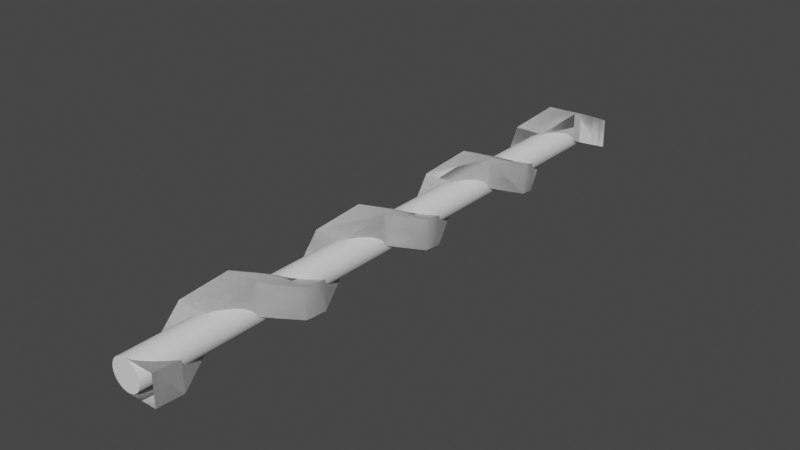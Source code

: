 # Source: SpiralTower.blend  (saved by Blender 3.4.6; exported with 4.5.12 LTS)
import bpy
from mathutils import Matrix  # noqa: F401  (used for matrix-valued properties, if any)

bpy.ops.wm.read_factory_settings(use_empty=True)
scene = bpy.context.scene
scene.name = 'Scene'

# ---- collections
col_collection = bpy.data.collections.new('Collection'); scene.collection.children.link(col_collection)

# ---- node groups
ng_auto_smooth = bpy.data.node_groups.new('Auto Smooth', 'GeometryNodeTree')
_s = ng_auto_smooth.interface.new_socket(name='Geometry', in_out='OUTPUT', socket_type='NodeSocketGeometry')
_s = ng_auto_smooth.interface.new_socket(name='Geometry', in_out='INPUT', socket_type='NodeSocketGeometry')
_s = ng_auto_smooth.interface.new_socket(name='Angle', in_out='INPUT', socket_type='NodeSocketFloat')
_s.subtype = 'ANGLE'
_s.min_value = 0.0
_s.max_value = 3.142
ng_auto_smooth.is_modifier = True
_N = ng_auto_smooth.nodes; _L = ng_auto_smooth.links
n0 = _N.new('NodeGroupOutput'); n0.name = 'Group Output'; n0.location = (480, -100)
n1 = _N.new('NodeGroupInput'); n1.name = 'Group Input'; n1.location = (-420, -300)
n2 = _N.new('NodeGroupInput'); n2.name = 'Group Input.001'; n2.location = (-60, -100)
n3 = _N.new('GeometryNodeSetShadeSmooth'); n3.name = 'Set Shade Smooth'; n3.location = (120, -100)
n3.domain = 'EDGE'
n4 = _N.new('GeometryNodeSetShadeSmooth'); n4.name = 'Set Shade Smooth.001'; n4.location = (300, -100)
n5 = _N.new('GeometryNodeInputMeshEdgeAngle'); n5.name = 'Edge Angle'; n5.location = (-420, -220)
n6 = _N.new('GeometryNodeInputEdgeSmooth'); n6.name = 'Is Edge Smooth'; n6.location = (-60, -160)
n7 = _N.new('GeometryNodeInputShadeSmooth'); n7.name = 'Is Face Smooth'; n7.location = (-240, -340)
n8 = _N.new('FunctionNodeBooleanMath'); n8.name = 'Boolean Math'; n8.location = (-60, -220)
n9 = _N.new('FunctionNodeCompare'); n9.name = 'Compare'; n9.location = (-240, -180)
n9.operation = 'LESS_EQUAL'
_L.new(n5.outputs[0], n9.inputs[0])
_L.new(n4.outputs[0], n0.inputs[0])
_L.new(n1.outputs[1], n9.inputs[1])
_L.new(n9.outputs[0], n8.inputs[0])
_L.new(n7.outputs[0], n8.inputs[1])
_L.new(n2.outputs[0], n3.inputs[0])
_L.new(n6.outputs[0], n3.inputs[1])
_L.new(n3.outputs[0], n4.inputs[0])
_L.new(n8.outputs[0], n3.inputs[2])
n0.is_active_output = True

# ---- world
world_world = bpy.data.worlds.new('World'); scene.world = world_world
world_world.use_nodes = True; world_world.node_tree.nodes.clear()
_N = world_world.node_tree.nodes; _L = world_world.node_tree.links
n0 = _N.new('ShaderNodeOutputWorld'); n0.name = 'World Output'; n0.location = (300, 300)
n1 = _N.new('ShaderNodeBackground'); n1.name = 'Background'; n1.location = (10, 300)
n1.inputs[0].default_value = (0.05088, 0.05088, 0.05088, 1.0)
_L.new(n1.outputs[0], n0.inputs[0])
n0.is_active_output = True
world_world.color = (0.05088, 0.05088, 0.05088)
world_world.use_sun_shadow = False
world_world.sun_shadow_jitter_overblur = 0.0

# ---- meshes
me_cylinder = bpy.data.meshes.new('Cylinder')
me_cylinder.from_pydata([(0.0, 1.0, -1.0), (0.0, 1.0, 1.0), (0.1951, 0.9808, -1.0), (0.1951, 0.9808, 1.0), (0.3827, 0.9239, -1.0), (0.3827, 0.9239, 1.0), (0.5556, 0.8315, -1.0), (0.5556, 0.8315, 1.0), (0.7071, 0.7071, -1.0), (0.7071, 0.7071, 1.0), (0.8315, 0.5556, -1.0), (0.8315, 0.5556, 1.0), (0.9239, 0.3827, -1.0), (0.9239, 0.3827, 1.0), (0.9808, 0.1951, -1.0), (0.9808, 0.1951, 1.0), (1.0, 0.0, -1.0), (1.0, 0.0, 1.0), (0.9808, -0.1951, -1.0), (0.9808, -0.1951, 1.0), (0.9239, -0.3827, -1.0), (0.9239, -0.3827, 1.0), (0.8315, -0.5556, -1.0), (0.8315, -0.5556, 1.0), (0.7071, -0.7071, -1.0), (0.7071, -0.7071, 1.0), (0.5556, -0.8315, -1.0), (0.5556, -0.8315, 1.0), (0.3827, -0.9239, -1.0), (0.3827, -0.9239, 1.0), (0.1951, -0.9808, -1.0), (0.1951, -0.9808, 1.0), (0.0, -1.0, -1.0), (0.0, -1.0, 1.0), (-0.1951, -0.9808, -1.0), (-0.1951, -0.9808, 1.0), (-0.3827, -0.9239, -1.0), (-0.3827, -0.9239, 1.0), (-0.5556, -0.8315, -1.0), (-0.5556, -0.8315, 1.0), (-0.7071, -0.7071, -1.0), (-0.7071, -0.7071, 1.0), (-0.8315, -0.5556, -1.0), (-0.8315, -0.5556, 1.0), (-0.9239, -0.3827, -1.0), (-0.9239, -0.3827, 1.0), (-0.9808, -0.1951, -1.0), (-0.9808, -0.1951, 1.0), (-1.0, 0.0, -1.0), (-1.0, 0.0, 1.0), (-0.9808, 0.1951, -1.0), (-0.9808, 0.1951, 1.0), (-0.9239, 0.3827, -1.0), (-0.9239, 0.3827, 1.0), (-0.8315, 0.5556, -1.0), (-0.8315, 0.5556, 1.0), (-0.7071, 0.7071, -1.0), (-0.7071, 0.7071, 1.0), (-0.5556, 0.8315, -1.0), (-0.5556, 0.8315, 1.0), (-0.3827, 0.9239, -1.0), (-0.3827, 0.9239, 1.0), (-0.1951, 0.9808, -1.0), (-0.1951, 0.9808, 1.0)], [], [(0, 1, 3, 2), (2, 3, 5, 4), (4, 5, 7, 6), (6, 7, 9, 8), (8, 9, 11, 10), (10, 11, 13, 12), (12, 13, 15, 14), (14, 15, 17, 16), (16, 17, 19, 18), (18, 19, 21, 20), (20, 21, 23, 22), (22, 23, 25, 24), (24, 25, 27, 26), (26, 27, 29, 28), (28, 29, 31, 30), (30, 31, 33, 32), (32, 33, 35, 34), (34, 35, 37, 36), (36, 37, 39, 38), (38, 39, 41, 40), (40, 41, 43, 42), (42, 43, 45, 44), (44, 45, 47, 46), (46, 47, 49, 48), (48, 49, 51, 50), (50, 51, 53, 52), (52, 53, 55, 54), (54, 55, 57, 56), (56, 57, 59, 58), (58, 59, 61, 60), (3, 1, 63, 61, 59, 57, 55, 53, 51, 49, 47, 45, 43, 41, 39, 37, 35, 33, 31, 29, 27, 25, 23, 21, 19, 17, 15, 13, 11, 9, 7, 5), (60, 61, 63, 62), (62, 63, 1, 0), (0, 2, 4, 6, 8, 10, 12, 14, 16, 18, 20, 22, 24, 26, 28, 30, 32, 34, 36, 38, 40, 42, 44, 46, 48, 50, 52, 54, 56, 58, 60, 62)])
me_cylinder.polygons.foreach_set('use_smooth', [True] * 34)
_uv = me_cylinder.uv_layers.new(name='UVMap')
_uv.uv.foreach_set('vector', [1.0, 0.5, 1.0, 1.0, 0.9688, 1.0, 0.9688, 0.5, 0.9688, 0.5, 0.9688, 1.0, 0.9375, 1.0, 0.9375, 0.5, 0.9375, 0.5, 0.9375, 1.0, 0.9062, 1.0, 0.9062, 0.5, 0.9062, 0.5, 0.9062, 1.0, 0.875, 1.0, 0.875, 0.5, 0.875, 0.5, 0.875, 1.0, 0.8438, 1.0, 0.8438, 0.5, 0.8438, 0.5, 0.8438, 1.0, 0.8125, 1.0, 0.8125, 0.5, 0.8125, 0.5, 0.8125, 1.0, 0.7812, 1.0, 0.7812, 0.5, 0.7812, 0.5, 0.7812, 1.0, 0.75, 1.0, 0.75, 0.5, 0.75, 0.5, 0.75, 1.0, 0.7188, 1.0, 0.7188, 0.5, 0.7188, 0.5, 0.7188, 1.0, 0.6875, 1.0, 0.6875, 0.5, 0.6875, 0.5, 0.6875, 1.0, 0.6562, 1.0, 0.6562, 0.5, 0.6562, 0.5, 0.6562, 1.0, 0.625, 1.0, 0.625, 0.5, 0.625, 0.5, 0.625, 1.0, 0.5938, 1.0, 0.5938, 0.5, 0.5938, 0.5, 0.5938, 1.0, 0.5625, 1.0, 0.5625, 0.5, 0.5625, 0.5, 0.5625, 1.0, 0.5312, 1.0, 0.5312, 0.5, 0.5312, 0.5, 0.5312, 1.0, 0.5, 1.0, 0.5, 0.5, 0.5, 0.5, 0.5, 1.0, 0.4688, 1.0, 0.4688, 0.5, 0.4688, 0.5, 0.4688, 1.0, 0.4375, 1.0, 0.4375, 0.5, 0.4375, 0.5, 0.4375, 1.0, 0.4062, 1.0, 0.4062, 0.5, 0.4062, 0.5, 0.4062, 1.0, 0.375, 1.0, 0.375, 0.5, 0.375, 0.5, 0.375, 1.0, 0.3438, 1.0, 0.3438, 0.5, 0.3438, 0.5, 0.3438, 1.0, 0.3125, 1.0, 0.3125, 0.5, 0.3125, 0.5, 0.3125, 1.0, 0.2812, 1.0, 0.2812, 0.5, 0.2812, 0.5, 0.2812, 1.0, 0.25, 1.0, 0.25, 0.5, 0.25, 0.5, 0.25, 1.0, 0.2188, 1.0, 0.2188, 0.5, 0.2188, 0.5, 0.2188, 1.0, 0.1875, 1.0, 0.1875, 0.5, 0.1875, 0.5, 0.1875, 1.0, 0.1562, 1.0, 0.1562, 0.5, 0.1562, 0.5, 0.1562, 1.0, 0.125, 1.0, 0.125, 0.5, 0.125, 0.5, 0.125, 1.0, 0.09375, 1.0, 0.09375, 0.5, 0.09375, 0.5, 0.09375, 1.0, 0.0625, 1.0, 0.0625, 0.5, 0.2968, 0.4854, 0.25, 0.49, 0.2032, 0.4854, 0.1582, 0.4717, 0.1167, 0.4496, 0.08029, 0.4197, 0.05045, 0.3833, 0.02827, 0.3418, 0.01461, 0.2968, 0.01, 0.25, 0.01461, 0.2032, 0.02827, 0.1582, 0.05045, 0.1167, 0.08029, 0.08029, 0.1167, 0.05045, 0.1582, 0.02827, 0.2032, 0.01461, 0.25, 0.01, 0.2968, 0.01461, 0.3418, 0.02827, 0.3833, 0.05045, 0.4197, 0.08029, 0.4496, 0.1167, 0.4717, 0.1582, 0.4854, 0.2032, 0.49, 0.25, 0.4854, 0.2968, 0.4717, 0.3418, 0.4496, 0.3833, 0.4197, 0.4197, 0.3833, 0.4496, 0.3418, 0.4717, 0.0625, 0.5, 0.0625, 1.0, 0.03125, 1.0, 0.03125, 0.5, 0.03125, 0.5, 0.03125, 1.0, 0.0, 1.0, 0.0, 0.5, 0.75, 0.49, 0.7968, 0.4854, 0.8418, 0.4717, 0.8833, 0.4496, 0.9197, 0.4197, 0.9496, 0.3833, 0.9717, 0.3418, 0.9854, 0.2968, 0.99, 0.25, 0.9854, 0.2032, 0.9717, 0.1582, 0.9496, 0.1167, 0.9197, 0.08029, 0.8833, 0.05045, 0.8418, 0.02827, 0.7968, 0.01461, 0.75, 0.01, 0.7032, 0.01461, 0.6582, 0.02827, 0.6167, 0.05045, 0.5803, 0.08029, 0.5504, 0.1167, 0.5283, 0.1582, 0.5146, 0.2032, 0.51, 0.25, 0.5146, 0.2968, 0.5283, 0.3418, 0.5504, 0.3833, 0.5803, 0.4197, 0.6167, 0.4496, 0.6582, 0.4717, 0.7032, 0.4854])
me_cylinder.update()
me_cube_001 = bpy.data.meshes.new('Cube.001')
me_cube_001.from_pydata([(-1.0, -1.0, -5.725e-08), (-1.0, -1.0, -5.725e-08), (-1.0, 1.0, 5.725e-08), (-1.0, 1.0, 5.725e-08), (1.0, -1.0, -5.725e-08), (1.0, -1.0, -5.725e-08), (1.0, 1.0, 5.725e-08), (1.0, 1.0, 5.725e-08)], [], [(2, 6, 4, 0), (7, 3, 1, 5)])
me_cube_001.polygons.foreach_set('use_smooth', [True] * 2)
_uv = me_cube_001.uv_layers.new(name='UVMap')
_uv.uv.foreach_set('vector', [0.125, 0.5, 0.375, 0.5, 0.375, 0.75, 0.125, 0.75, 0.625, 0.5, 0.875, 0.5, 0.875, 0.75, 0.625, 0.75])
me_cube_001.update()

# ---- objects
ob_cylinder = bpy.data.objects.new('Cylinder', me_cylinder)
ob_cube = bpy.data.objects.new('Cube', me_cube_001)

# ---- transforms, parenting, visibility, modifiers, constraints
ob_cylinder.location = (-1.0, -20.0, -2.98e-08)
ob_cylinder.rotation_euler = (1.571, -2.384e-07, 0.0)
ob_cylinder.scale = (1.0, 1.0, 20.0)
_m = ob_cylinder.modifiers.new('Auto Smooth', 'NODES')
_m.node_group = ng_auto_smooth
_gi = [s.identifier for s in ng_auto_smooth.interface.items_tree if s.item_type == 'SOCKET' and s.in_out == 'INPUT']
_m[_gi[1]] = 0.5236  # Angle
ob_cube.location = (0.0, -1.907e-06, 0.0)
ob_cube.rotation_euler = (1.571, -2.384e-07, 0.0)
_m = ob_cube.modifiers.new('Screw', 'SCREW')
_m.object = ob_cylinder
_m.angle = 25.13
_m.screw_offset = 40.0
_m.use_normal_flip = True
_m.use_normal_calculate = True
_m = ob_cube.modifiers.new('Triangulate', 'TRIANGULATE')
_m = ob_cube.modifiers.new('Auto Smooth', 'NODES')
_m.node_group = ng_auto_smooth
_gi = [s.identifier for s in ng_auto_smooth.interface.items_tree if s.item_type == 'SOCKET' and s.in_out == 'INPUT']
_m[_gi[1]] = 1.183  # Angle

# ---- collection membership
col_collection.objects.link(ob_cylinder)
col_collection.objects.link(ob_cube)

# ---- scene / render settings (as saved in the file)
scene.frame_start = 1; scene.frame_end = 250; scene.frame_set(1)
scene.render.engine = 'BLENDER_EEVEE_NEXT'
scene.cycles.sampling_pattern = 'TABULATED_SOBOL'
scene.cycles.use_light_tree = False
scene.view_settings.view_transform = 'Filmic'
bpy.context.view_layer.update()

# ---- added for rendering (the .blend has no active camera and no usable light): camera, sun
cam_auto = bpy.data.cameras.new('AutoCamera')
cam_auto.lens = 50.0
cam_auto.sensor_width = 36.0
cam_auto.clip_end = 1000.0
ob_auto_camera = bpy.data.objects.new('AutoCamera', cam_auto)
scene.collection.objects.link(ob_auto_camera)
ob_auto_camera.location = (36.3772, -64.8527, 29.9018)
ob_auto_camera.rotation_euler = (1.09748, -7.21219e-08, 0.694738)
scene.camera = ob_auto_camera
light_auto_sun = bpy.data.lights.new('AutoSun', 'SUN')
light_auto_sun.energy = 3.0
light_auto_sun.angle = 0.0523599
ob_auto_sun = bpy.data.objects.new('AutoSun', light_auto_sun)
scene.collection.objects.link(ob_auto_sun)
ob_auto_sun.rotation_euler = (0.872665, 0.174533, 0.523599)
bpy.context.view_layer.update()
